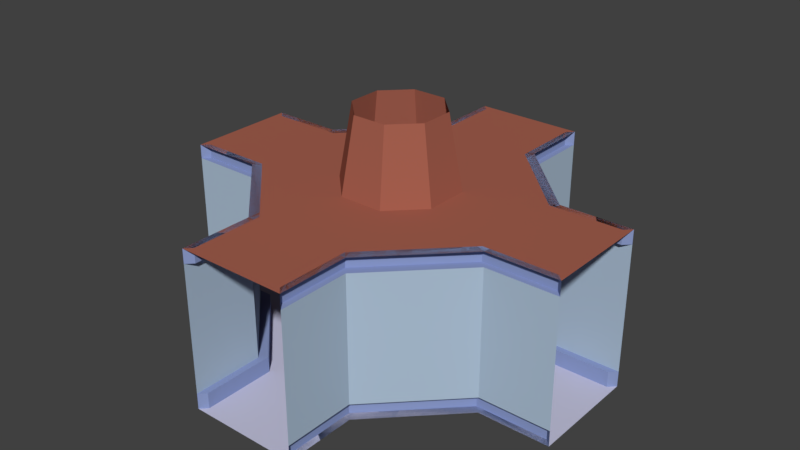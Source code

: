 # Source: module.blend  (saved by Blender 2.78.0; exported with 4.5.12 LTS)
import bpy
from mathutils import Matrix  # noqa: F401  (used for matrix-valued properties, if any)

bpy.ops.wm.read_factory_settings(use_empty=True)
scene = bpy.context.scene
scene.name = 'Scene'

# ---- collections
col_collection_1 = bpy.data.collections.new('Collection 1'); scene.collection.children.link(col_collection_1)

# ---- materials (node trees are filled in below, after node groups)
mat_side_panels = bpy.data.materials.new('side panels')
mat_side_panels.alpha_threshold = 0.0
mat_side_panels.use_transparent_shadow = False
mat_side_panels.diffuse_color = (0.2577, 0.3226, 0.5705, 1.0)
mat_side_panels.roughness = 0.5
mat_walls = bpy.data.materials.new('walls')
mat_walls.alpha_threshold = 0.0
mat_walls.use_transparent_shadow = False
mat_walls.diffuse_color = (0.4186, 0.5311, 0.6619, 1.0)
mat_walls.specular_color = (1.0, 0.1829, 0.1621)
mat_walls.roughness = 0.5
mat_walls.specular_intensity = 0.0
mat_floor = bpy.data.materials.new('floor')
mat_floor.alpha_threshold = 0.0
mat_floor.use_transparent_shadow = False
mat_floor.diffuse_color = (0.5702, 0.5696, 0.7357, 1.0)
mat_floor.roughness = 0.5
mat_ceiling = bpy.data.materials.new('ceiling')
mat_ceiling.alpha_threshold = 0.0
mat_ceiling.use_transparent_shadow = False
mat_ceiling.diffuse_color = (0.3757, 0.1181, 0.07924, 1.0)
mat_ceiling.roughness = 0.5

# ---- material node trees

# ---- world
world_world = bpy.data.worlds.new('World'); scene.world = world_world
world_world.color = (0.05088, 0.05088, 0.05088)
world_world.use_sun_shadow = False
world_world.sun_shadow_jitter_overblur = 0.0
world_world.cycles.sampling_method = 'MANUAL'

# ---- meshes
me_circle_001 = bpy.data.meshes.new('Circle.001')
me_circle_001.from_pydata([(-7.208, 4.5, 2.981), (-7.205, 4.5, -2.989), (-2.981, 4.5, -7.208), (2.989, 4.5, -7.205), (7.208, 4.5, -2.981), (7.205, 4.5, 2.989), (2.981, 4.5, 7.208), (-2.989, 4.5, 7.205), (-7.205, -4.0, -2.989), (-7.208, -4.0, 2.981), (-2.981, -4.0, -7.208), (2.989, -4.0, -7.205), (7.208, -4.0, -2.981), (7.205, -4.0, 2.989), (2.981, -4.0, 7.208), (-2.989, -4.0, 7.205), (-11.1, 4.5, -2.991), (-11.11, 4.5, 2.979), (-11.1, -4.0, -2.991), (-11.11, -4.0, 2.979), (2.991, 4.5, -11.1), (-2.979, 4.5, -11.11), (2.991, -4.0, -11.1), (-2.979, -4.0, -11.11), (11.1, 4.5, 2.991), (11.11, 4.5, -2.979), (11.1, -4.0, 2.991), (11.11, -4.0, -2.979), (-2.991, 4.5, 11.1), (2.979, 4.5, 11.11), (-2.991, -4.0, 11.1), (2.979, -4.0, 11.11), (-2.882, 4.5, -1.196), (-2.883, 4.5, 1.192), (-1.192, 4.5, -2.883), (1.196, 4.5, -2.882), (2.883, 4.5, -1.192), (2.882, 4.5, 1.196), (1.192, 4.5, 2.883), (-1.196, 4.5, 2.882), (-2.217, 8.5, -0.9197), (-2.218, 8.5, 0.9172), (-0.9172, 8.5, -2.218), (0.9197, 8.5, -2.217), (2.218, 8.5, -0.9172), (2.217, 8.5, 0.9197), (0.9172, 8.5, 2.218), (-0.9197, 8.5, 2.217), (7.208, -3.15, -2.981), (2.989, -3.15, -7.205), (2.991, -3.15, -11.1), (11.11, -3.15, -2.979), (7.208, 3.735, -2.981), (2.989, 3.735, -7.205), (2.991, 3.735, -11.1), (11.11, 3.735, -2.979), (-2.981, -3.15, -7.208), (-7.205, -3.15, -2.989), (-11.1, -3.15, -2.991), (-2.979, -3.15, -11.11), (-2.981, 3.735, -7.208), (-7.205, 3.735, -2.989), (-11.1, 3.735, -2.991), (-2.979, 3.735, -11.11), (-7.208, -3.15, 2.981), (-2.989, -3.15, 7.205), (-11.11, -3.15, 2.979), (-2.991, -3.15, 11.1), (-7.208, 3.735, 2.981), (-2.989, 3.735, 7.205), (-11.11, 3.735, 2.979), (-2.991, 3.735, 11.1), (2.981, -3.15, 7.208), (7.205, -3.15, 2.989), (11.1, -3.15, 2.991), (2.979, -3.15, 11.11), (2.981, 3.735, 7.208), (7.205, 3.735, 2.989), (11.1, 3.735, 2.991), (2.979, 3.735, 11.11), (-2.628, 4.5, -6.854), (-6.851, 4.5, -2.635), (-2.628, -4.0, -6.854), (-6.851, -4.0, -2.635), (-2.628, -3.15, -6.854), (-6.851, -3.15, -2.635), (-10.75, -3.15, -2.637), (-10.75, -4.0, -2.637), (-10.75, 4.5, -2.637), (-2.625, -3.15, -10.75), (-2.625, -4.0, -10.75), (-2.625, 4.5, -10.75), (-2.628, 3.735, -6.854), (-6.851, 3.735, -2.635), (-10.75, 3.735, -2.637), (-2.625, 3.735, -10.75), (6.854, 4.5, -2.628), (2.635, 4.5, -6.851), (6.854, -4.0, -2.628), (2.635, -4.0, -6.851), (6.854, -3.15, -2.628), (2.635, -3.15, -6.851), (2.637, -3.15, -10.75), (2.637, -4.0, -10.75), (2.637, 4.5, -10.75), (10.75, -3.15, -2.625), (10.75, -4.0, -2.625), (10.75, 4.5, -2.625), (6.854, 3.735, -2.628), (2.635, 3.735, -6.851), (2.637, 3.735, -10.75), (10.75, 3.735, -2.625), (-6.854, 4.5, 2.628), (-2.635, 4.5, 6.851), (-6.854, -4.0, 2.628), (-2.635, -4.0, 6.851), (-6.854, -3.15, 2.628), (-2.635, -3.15, 6.851), (-10.75, -3.15, 2.625), (-10.75, -4.0, 2.625), (-10.75, 4.5, 2.625), (-2.637, -3.15, 10.75), (-2.637, -4.0, 10.75), (-2.637, 4.5, 10.75), (-6.854, 3.735, 2.628), (-2.635, 3.735, 6.851), (-10.75, 3.735, 2.625), (-2.637, 3.735, 10.75), (2.628, 4.5, 6.854), (6.851, 4.5, 2.635), (2.628, -4.0, 6.854), (6.851, -4.0, 2.635), (2.628, -3.15, 6.854), (6.851, -3.15, 2.635), (10.75, -3.15, 2.637), (10.75, -4.0, 2.637), (10.75, 4.5, 2.637), (2.625, -3.15, 10.75), (2.625, -4.0, 10.75), (2.625, 4.5, 10.75), (2.628, 3.735, 6.854), (6.851, 3.735, 2.635), (10.75, 3.735, 2.637), (2.625, 3.735, 10.75)], [], [(6, 7, 39, 38), (8, 9, 15, 14, 13, 12, 11, 10), (79, 29, 139, 143), (50, 22, 103, 102), (67, 30, 122, 121), (23, 59, 89, 90), (58, 18, 87, 86), (8, 18, 19, 9), (0, 17, 16, 1), (70, 17, 120, 126), (11, 22, 23, 10), (49, 50, 102, 101), (2, 21, 20, 3), (56, 57, 85, 84), (54, 53, 109, 110), (13, 26, 27, 12), (24, 78, 142, 136), (4, 25, 24, 5), (31, 75, 137, 138), (15, 30, 31, 14), (19, 66, 118, 119), (6, 29, 28, 7), (4, 5, 37, 36), (2, 3, 35, 34), (0, 1, 32, 33), (7, 0, 33, 39), (5, 6, 38, 37), (3, 4, 36, 35), (1, 2, 34, 32), (37, 38, 46, 45), (35, 36, 44, 43), (32, 34, 42, 40), (38, 39, 47, 46), (36, 37, 45, 44), (34, 35, 43, 42), (33, 32, 40, 41), (39, 33, 41, 47), (11, 12, 98, 99), (53, 54, 50, 49), (53, 49, 48, 52), (51, 48, 100, 105), (4, 3, 97, 96), (48, 51, 55, 52), (60, 63, 95, 92), (61, 62, 58, 57), (61, 57, 56, 60), (57, 58, 86, 85), (62, 61, 93, 94), (56, 59, 63, 60), (69, 71, 67, 65), (64, 65, 117, 116), (69, 65, 64, 68), (7, 28, 123, 113), (68, 70, 126, 124), (64, 66, 70, 68), (13, 14, 130, 131), (77, 78, 74, 73), (77, 73, 72, 76), (74, 26, 135, 134), (6, 5, 129, 128), (72, 75, 79, 76), (85, 83, 82, 84), (85, 86, 87, 83), (92, 95, 91, 80), (82, 90, 89, 84), (81, 93, 92, 80), (81, 88, 94, 93), (18, 8, 83, 87), (10, 23, 90, 82), (1, 16, 88, 81), (16, 62, 94, 88), (63, 21, 91, 95), (2, 1, 81, 80), (8, 10, 82, 83), (61, 60, 92, 93), (21, 2, 80, 91), (59, 56, 84, 89), (101, 99, 98, 100), (101, 102, 103, 99), (108, 111, 107, 96), (98, 106, 105, 100), (97, 109, 108, 96), (97, 104, 110, 109), (52, 55, 111, 108), (48, 49, 101, 100), (27, 51, 105, 106), (25, 4, 96, 107), (22, 11, 99, 103), (12, 27, 106, 98), (20, 54, 110, 104), (3, 20, 104, 97), (55, 25, 107, 111), (53, 52, 108, 109), (117, 115, 114, 116), (124, 126, 120, 112), (117, 121, 122, 115), (114, 119, 118, 116), (113, 125, 124, 112), (113, 123, 127, 125), (0, 7, 113, 112), (15, 9, 114, 115), (28, 71, 127, 123), (9, 19, 119, 114), (69, 68, 124, 125), (17, 0, 112, 120), (65, 67, 121, 117), (71, 69, 125, 127), (30, 15, 115, 122), (66, 64, 116, 118), (133, 131, 130, 132), (133, 134, 135, 131), (140, 143, 139, 128), (130, 138, 137, 132), (129, 141, 140, 128), (129, 136, 142, 141), (29, 6, 128, 139), (77, 76, 140, 141), (75, 72, 132, 137), (14, 31, 138, 130), (78, 77, 141, 142), (26, 13, 131, 135), (73, 74, 134, 133), (76, 79, 143, 140), (5, 24, 136, 129), (72, 73, 133, 132)])
me_circle_001.polygons.foreach_set('material_index', [3, 2, 0, 0, 0, 0, 0, 2, 3, 0, 2, 0, 3, 0, 0, 2, 0, 3, 0, 2, 0, 3, 3, 3, 3, 3, 3, 3, 3, 3, 3, 3, 3, 3, 3, 3, 3, 0, 1, 1, 0, 0, 1, 0, 1, 1, 0, 0, 1, 1, 0, 1, 0, 0, 1, 0, 1, 1, 0, 0, 1, 0, 0, 0, 0, 0, 0, 0, 0, 0, 0, 0, 0, 0, 0, 0, 0, 0, 0, 0, 0, 0, 0, 0, 0, 0, 0, 0, 0, 0, 0, 0, 0, 0, 0, 0, 0, 0, 0, 0, 0, 0, 0, 0, 0, 0, 0, 0, 0, 0, 0, 0, 0, 0, 0, 0, 0, 0, 0, 0, 0, 0, 0, 0, 0])
me_circle_001.materials.append(mat_side_panels)
me_circle_001.materials.append(mat_walls)
me_circle_001.materials.append(mat_floor)
me_circle_001.materials.append(mat_ceiling)
me_circle_001.use_remesh_preserve_volume = False
me_circle_001.use_remesh_preserve_attributes = False
me_circle_001.use_mirror_vertex_groups = False
me_circle_001.update()

# ---- objects
ob_circle = bpy.data.objects.new('Circle', me_circle_001)

# ---- transforms, parenting, visibility, modifiers, constraints
ob_circle.location = (0.0, 0.0, 0.0)
ob_circle.rotation_euler = (1.571, -0.0, 0.0)
ob_circle.lineart.crease_threshold = 0.0

# ---- collection membership
col_collection_1.objects.link(ob_circle)

# ---- scene / render settings (as saved in the file)
scene.camera = ob_circle
scene.frame_start = 1; scene.frame_end = 250; scene.frame_set(6)
scene.render.engine = 'BLENDER_EEVEE_NEXT'
scene.render.resolution_percentage = 50
scene.render.dither_intensity = 0.0
scene.cycles.use_denoising = False
scene.cycles.samples = 128
scene.cycles.sampling_pattern = 'TABULATED_SOBOL'
scene.cycles.light_sampling_threshold = 0.0
scene.cycles.use_adaptive_sampling = False
scene.cycles.use_light_tree = False
scene.cycles.blur_glossy = 0.0
scene.cycles.sample_clamp_indirect = 0.0
scene.view_settings.view_transform = 'Standard'
bpy.context.view_layer.update()

# ---- added for rendering (the .blend has no active camera and no usable light): camera, sun
cam_auto = bpy.data.cameras.new('AutoCamera')
cam_auto.lens = 50.0
cam_auto.sensor_width = 36.0
cam_auto.clip_end = 1000.0
ob_auto_camera = bpy.data.objects.new('AutoCamera', cam_auto)
scene.collection.objects.link(ob_auto_camera)
ob_auto_camera.location = (31.2849, -37.5419, 27.2779)
ob_auto_camera.rotation_euler = (1.09748, -7.21219e-08, 0.694738)
scene.camera = ob_auto_camera
light_auto_sun = bpy.data.lights.new('AutoSun', 'SUN')
light_auto_sun.energy = 3.0
light_auto_sun.angle = 0.0523599
ob_auto_sun = bpy.data.objects.new('AutoSun', light_auto_sun)
scene.collection.objects.link(ob_auto_sun)
ob_auto_sun.rotation_euler = (0.872665, 0.174533, 0.523599)
bpy.context.view_layer.update()
